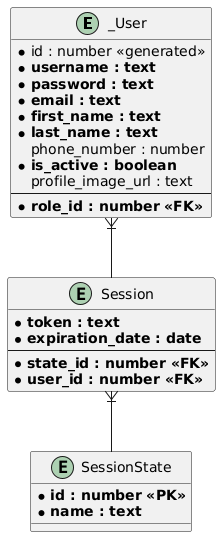

The diagram above was rendered by PlantUML. Its source (embedded in the PNG):
@startuml
entity _User{
    * id : number <<generated>>
    * **username : text**
    * **password : text**
    * **email : text**
    * **first_name : text**
    * **last_name : text**
    phone_number : number
    * **is_active : boolean**
    profile_image_url : text
    --
    * **role_id : number <<FK>>**
}

entity Session {
    * **token : text**
    * **expiration_date : date**
    --
    * **state_id : number <<FK>>**
    * **user_id : number <<FK>>**
}

entity SessionState {
    * **id : number <<PK>>**
    * **name : text**
}

_User }|-- Session
Session }|-- SessionState
@enduml